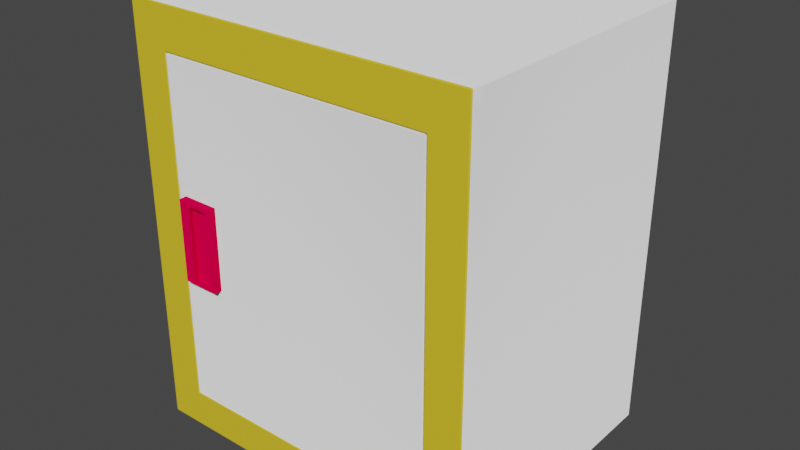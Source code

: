 # Source: Locker.blend  (saved by Blender 3.6.11; exported with 4.5.12 LTS)
import bpy
from mathutils import Matrix  # noqa: F401  (used for matrix-valued properties, if any)

bpy.ops.wm.read_factory_settings(use_empty=True)
scene = bpy.context.scene
scene.name = 'Scene'

# ---- materials (node trees are filled in below, after node groups)
mat_surface = bpy.data.materials.new('Surface')
mat_surface.use_transparent_shadow = False
mat_surface.diffuse_color = (0.5882, 0.5882, 0.5882, 1.0)
mat_surface.roughness = 0.8586
mat_surface.specular_intensity = 0.0
mat_surface.metallic = 1.0
mat_loopshape_area = bpy.data.materials.new('Loopshape Area')
mat_loopshape_area.use_transparent_shadow = False
mat_handle = bpy.data.materials.new('Handle')
mat_handle.use_transparent_shadow = False

# ---- material node trees
mat_surface.use_nodes = True; mat_surface.node_tree.nodes.clear()
_N = mat_surface.node_tree.nodes; _L = mat_surface.node_tree.links
n0 = _N.new('ShaderNodeOutputMaterial'); n0.name = 'Material Output'; n0.location = (300, 300)
n1 = _N.new('ShaderNodeNormalMap'); n1.name = 'Normal Map'; n1.location = (-300, -300)
n1.label = 'Normal/Map'
n2 = _N.new('ShaderNodeBsdfDiffuse'); n2.name = 'Diffuse BSDF'; n2.location = (10, 300)
n2.inputs[1].default_value = 0.8586
_L.new(n2.outputs[0], n0.inputs[0])
_L.new(n1.outputs[0], n2.inputs[2])
n0.is_active_output = True
mat_loopshape_area.use_nodes = True; mat_loopshape_area.node_tree.nodes.clear()
_N = mat_loopshape_area.node_tree.nodes; _L = mat_loopshape_area.node_tree.links
n0 = _N.new('ShaderNodeBsdfPrincipled'); n0.name = 'Principled BSDF'; n0.location = (10, 300)
n0.distribution = 'GGX'
n0.subsurface_method = 'RANDOM_WALK_SKIN'
n0.inputs[0].default_value = (0.8, 0.5897, 0.02621, 1.0)
n0.inputs[3].default_value = 1.45
n0.inputs[27].default_value = (0.0, 0.0, 0.0, 1.0)
n0.inputs[28].default_value = 1.0
n1 = _N.new('ShaderNodeOutputMaterial'); n1.name = 'Material Output'; n1.location = (300, 300)
_L.new(n0.outputs[0], n1.inputs[0])
n1.is_active_output = True
mat_handle.use_nodes = True; mat_handle.node_tree.nodes.clear()
_N = mat_handle.node_tree.nodes; _L = mat_handle.node_tree.links
n0 = _N.new('ShaderNodeOutputMaterial'); n0.name = 'Material Output'; n0.location = (300, 300)
n1 = _N.new('ShaderNodeBsdfDiffuse'); n1.name = 'Diffuse BSDF'; n1.location = (10, 300)
n1.inputs[0].default_value = (0.8, 0.0, 0.05677, 1.0)
n1.inputs[1].default_value = 0.5
_L.new(n1.outputs[0], n0.inputs[0])
n0.is_active_output = True

# ---- world
world_world = bpy.data.worlds.new('World'); scene.world = world_world
world_world.use_nodes = True; world_world.node_tree.nodes.clear()
_N = world_world.node_tree.nodes; _L = world_world.node_tree.links
n0 = _N.new('ShaderNodeOutputWorld'); n0.name = 'World Output'; n0.location = (300, 300)
n1 = _N.new('ShaderNodeBackground'); n1.name = 'Background'; n1.location = (10, 300)
n1.inputs[0].default_value = (0.05088, 0.05088, 0.05088, 1.0)
_L.new(n1.outputs[0], n0.inputs[0])
n0.is_active_output = True
world_world.color = (0.05088, 0.05088, 0.05088)
world_world.use_sun_shadow = False
world_world.sun_shadow_jitter_overblur = 0.0

# ---- meshes
me_locker_door = bpy.data.meshes.new('Locker Door')
me_locker_door.from_pydata([(-0.7765, -0.02201, -0.4829), (-7.451e-09, -0.02201, -0.4829), (-7.451e-09, -0.02201, 0.4834), (-0.7765, -0.02201, 0.4834), (-0.7765, 0.02201, -0.484), (-7.451e-09, 0.02201, -0.484), (-7.451e-09, 0.02201, 0.4834), (-0.7765, 0.02201, 0.4834)], [], [(2, 6, 7, 3), (3, 7, 4, 0), (1, 2, 3, 0), (7, 6, 5, 4), (0, 4, 5, 1), (1, 5, 6, 2)])
_uv = me_locker_door.uv_layers.new(name='UVChannel_1')
_uv.uv.foreach_set('vector', [0.9739, 0.4608, 1.0, 0.4608, 1.0, 0.9216, 0.9739, 0.9216, 0.9216, 0.0, 0.9477, 0.0, 0.9477, 0.5741, 0.9216, 0.5735, 0.4608, 0.5735, 0.4608, 0.0, 0.9216, 0.0, 0.9216, 0.5735, 0.0, 0.0, 0.4608, 0.0, 0.4608, 0.5741, 0.0, 0.5741, 0.9739, -7.195e-09, 1.0, -8.337e-09, 1.0, 0.4608, 0.9739, 0.4608, 0.9739, 0.5735, 0.9477, 0.5741, 0.9477, 0.0, 0.9739, 0.0])
me_locker_door.materials.append(mat_surface)
me_locker_door.update()
me_locker_door.normals_split_custom_set([tuple(v) for v in zip(*[iter([0.0, 0.0, 1.0, 0.0, 0.0, 1.0, 0.0, 0.0, 1.0, 0.0, 0.0, 1.0, -1.0, -4.022e-07, 0.0, -1.0, -4.022e-07, 0.0, -1.0, -4.022e-07, 0.0, -1.0, -4.022e-07, 0.0, 0.0, -1.0, -9.186e-08, 0.0, -1.0, -9.186e-08, 0.0, -1.0, -9.186e-08, 0.0, -1.0, -9.186e-08, 0.0, 1.0, 6.199e-08, 0.0, 1.0, 6.199e-08, 0.0, 1.0, 6.199e-08, 0.0, 1.0, 6.199e-08, 0.0, -0.02507, -0.9997, 0.0, -0.02507, -0.9997, 0.0, -0.02507, -0.9997, 0.0, -0.02507, -0.9997, 1.0, 0.0, 0.0, 1.0, 0.0, 0.0, 1.0, 0.0, 0.0, 1.0, 0.0, 0.0])] * 3)])
me_locker_wall = bpy.data.meshes.new('Locker Wall')
me_locker_wall.from_pydata([(-0.5, -0.382, 0.0), (-0.5, 0.418, 0.0), (0.5, 0.418, 0.0), (0.5, -0.382, 0.0), (-0.5, -0.382, 1.2), (0.5, -0.382, 1.2), (0.5, 0.418, 1.2), (-0.5, 0.418, 1.2), (0.4693, -0.382, 0.03162), (-0.4696, -0.382, 0.03162), (0.4693, -0.382, 1.158), (-0.4696, -0.382, 1.158), (0.4693, 0.378, 0.03162), (-0.4696, 0.378, 0.03162), (0.4693, 0.378, 1.158), (-0.4696, 0.378, 1.158), (0.4693, -0.382, 1.2), (-0.4696, -0.382, 0.0), (-0.5, -0.382, 0.03162), (-0.5, 0.418, 0.03162), (0.5, 0.418, 0.03162), (0.5, -0.382, 0.03162), (-0.5, -0.382, 1.158), (-0.5, 0.418, 1.158), (0.5, 0.418, 1.158), (0.5, -0.382, 1.158), (-0.4696, -0.382, 1.2), (0.4693, -0.382, 0.0), (0.4693, 0.418, 0.0), (-0.4696, 0.418, 0.0), (0.4693, 0.418, 1.2), (-0.4696, 0.418, 1.2), (-0.4696, 0.418, 1.158), (-0.4696, 0.418, 0.03162), (0.4693, 0.418, 1.158), (0.4693, 0.418, 0.03162), (0.5, -0.342, 0.0), (-0.5, -0.342, 0.0), (0.5, -0.342, 1.2), (-0.5, -0.342, 1.2), (-0.5, -0.342, 0.03162), (0.5, -0.342, 0.03162), (-0.5, -0.342, 1.158), (0.5, -0.342, 1.158), (0.4693, -0.342, 0.0), (-0.4696, -0.342, 0.0), (0.4693, -0.342, 1.2), (-0.4696, -0.342, 1.2), (0.4693, -0.342, 0.03162), (-0.4696, -0.342, 0.03162), (0.4693, -0.342, 1.158), (-0.4696, -0.342, 1.158), (0.3893, -0.382, 0.1116), (-0.3896, -0.382, 0.1116), (0.3893, -0.382, 1.078), (-0.3896, -0.382, 1.078), (-0.3896, -0.342, 0.1116), (0.3893, -0.342, 0.1116), (0.3893, -0.342, 1.078), (-0.3896, -0.342, 1.078)], [], [(10, 11, 55, 54), (6, 24, 34, 30), (49, 51, 59, 56), (22, 11, 26, 4), (16, 46, 47, 26), (40, 18, 22, 42), (10, 25, 5, 16), (19, 33, 29, 1), (8, 27, 3, 21), (18, 9, 11, 22), (13, 12, 14, 15), (11, 9, 53, 55), (36, 44, 28, 2), (50, 48, 57, 58), (38, 43, 24, 6), (38, 6, 30, 46), (37, 40, 19, 1), (28, 44, 45, 29), (26, 47, 39, 4), (41, 21, 3, 36), (17, 9, 18, 0), (42, 22, 4, 39), (23, 32, 33, 19), (43, 25, 21, 41), (25, 10, 8, 21), (29, 45, 37, 1), (26, 11, 10, 16), (27, 8, 9, 17), (44, 27, 17, 45), (45, 17, 0, 37), (46, 30, 31, 47), (47, 31, 7, 39), (29, 33, 35, 28), (31, 32, 23, 7), (33, 32, 34, 35), (35, 34, 24, 20), (30, 34, 32, 31), (28, 35, 20, 2), (24, 43, 41, 20), (23, 42, 39, 7), (20, 41, 36, 2), (0, 18, 40, 37), (5, 38, 46, 16), (5, 25, 43, 38), (3, 27, 44, 36), (19, 40, 42, 23), (14, 50, 51, 15), (15, 51, 49, 13), (13, 49, 48, 12), (12, 48, 50, 14), (57, 52, 54, 58), (56, 53, 52, 57), (59, 55, 53, 56), (58, 54, 55, 59), (48, 49, 56, 57), (51, 50, 58, 59), (8, 10, 54, 52), (9, 8, 52, 53)])
me_locker_wall.polygons.foreach_set('use_smooth', [0, 1, 0, 0, 1, 1, 0, 1, 0, 0, 0, 0, 1, 0, 1, 1, 1, 1, 1, 1, 0, 1, 1, 1, 0, 1, 0, 0, 1, 1, 1, 1, 1, 1, 1, 1, 1, 1, 1, 1, 1, 1, 1, 1, 1, 1, 0, 0, 0, 0, 0, 0, 0, 0, 0, 0, 0, 0])
me_locker_wall.polygons.foreach_set('material_index', [1, 0, 0, 1, 0, 0, 1, 0, 1, 1, 0, 1, 0, 0, 0, 0, 0, 0, 0, 0, 1, 0, 0, 0, 1, 0, 1, 1, 0, 0, 0, 0, 0, 0, 0, 0, 0, 0, 0, 0, 0, 0, 0, 0, 0, 0, 0, 0, 0, 0, 0, 0, 0, 0, 0, 0, 1, 1])
_k = set([(0, 37), (1, 19), (1, 29), (1, 37), (2, 20), (2, 28), (2, 36), (3, 36), (4, 39), (5, 38), (6, 24), (6, 30), (6, 38), (7, 23), (7, 31), (7, 39), (19, 23), (20, 24), (28, 29), (30, 31)])
me_locker_wall.attributes.new('sharp_edge', 'BOOLEAN', 'EDGE').data.foreach_set('value', [ (min(e.vertices), max(e.vertices)) in _k for e in me_locker_wall.edges])
_uv = me_locker_wall.uv_layers.new(name='UVChannel_1')
_uv.uv.foreach_set('vector', [0.008381, 0.01135, 0.265, 0.01135, 0.2431, 0.03321, 0.03025, 0.03321, 0.5466, 0.0, 0.5466, 0.01135, 0.5382, 0.01135, 0.5382, 0.0, 0.4373, 0.6359, 0.4373, 0.328, 0.4592, 0.3498, 0.4592, 0.6141, 0.2733, 0.01135, 0.265, 0.01135, 0.265, 0.0, 0.2733, 0.0, 0.6341, 0.6443, 0.645, 0.6443, 0.645, 0.9009, 0.6341, 0.9009, 0.01093, 0.6473, 0.0, 0.6473, 0.0, 0.3393, 0.01093, 0.3393, 0.008381, 0.01135, 0.0, 0.01135, 0.0, 0.0, 0.008381, 0.0, 0.2733, 0.3193, 0.2816, 0.3193, 0.2816, 0.328, 0.2733, 0.328, 0.008381, 0.3193, 0.008381, 0.328, 0.0, 0.328, 0.0, 0.3193, 0.2733, 0.3193, 0.265, 0.3193, 0.265, 0.01135, 0.2733, 0.01135, 0.8032, 0.308, 0.5466, 0.308, 0.5466, 0.0, 0.8032, 0.0, 0.265, 0.01135, 0.265, 0.3193, 0.2431, 0.2975, 0.2431, 0.03321, 0.01093, 0.9292, 0.01093, 0.9209, 0.2186, 0.9209, 0.2186, 0.9292, 0.6939, 0.328, 0.6939, 0.6359, 0.672, 0.6141, 0.672, 0.3498, 0.4264, 0.328, 0.4264, 0.3393, 0.2186, 0.3393, 0.2186, 0.328, 0.645, 0.6359, 0.8527, 0.6359, 0.8527, 0.6443, 0.645, 0.6443, 0.01093, 0.6559, 0.01093, 0.6473, 0.2186, 0.6473, 0.2186, 0.6559, 0.2186, 0.9209, 0.01093, 0.9209, 0.01093, 0.6642, 0.2186, 0.6642, 0.6341, 0.9009, 0.645, 0.9009, 0.645, 0.9092, 0.6341, 0.9092, 0.4264, 0.6473, 0.4373, 0.6473, 0.4373, 0.6559, 0.4264, 0.6559, 0.265, 0.328, 0.265, 0.3193, 0.2733, 0.3193, 0.2733, 0.328, 0.01093, 0.3393, 0.0, 0.3393, 0.0, 0.328, 0.01093, 0.328, 0.2733, 0.01135, 0.2816, 0.01135, 0.2816, 0.3193, 0.2733, 0.3193, 0.4264, 0.3393, 0.4373, 0.3393, 0.4373, 0.6473, 0.4264, 0.6473, 0.0, 0.01135, 0.008381, 0.01135, 0.008381, 0.3193, 0.0, 0.3193, 0.2186, 0.6642, 0.01093, 0.6642, 0.01093, 0.6559, 0.2186, 0.6559, 0.265, 0.0, 0.265, 0.01135, 0.008381, 0.01135, 0.008381, 0.0, 0.008381, 0.328, 0.008381, 0.3193, 0.265, 0.3193, 0.265, 0.328, 0.01093, 0.9209, 2.396e-08, 0.9209, 1.274e-08, 0.6642, 0.01093, 0.6642, 0.01093, 0.6642, 1.274e-08, 0.6642, 1.238e-08, 0.6559, 0.01093, 0.6559, 0.645, 0.6443, 0.8527, 0.6443, 0.8527, 0.9009, 0.645, 0.9009, 0.645, 0.9009, 0.8527, 0.9009, 0.8527, 0.9092, 0.645, 0.9092, 0.2816, 0.328, 0.2816, 0.3193, 0.5382, 0.3193, 0.5382, 0.328, 0.2816, 0.0, 0.2816, 0.01135, 0.2733, 0.01135, 0.2733, 0.0, 0.2816, 0.3193, 0.2816, 0.01135, 0.5382, 0.01135, 0.5382, 0.3193, 0.5382, 0.3193, 0.5382, 0.01135, 0.5466, 0.01135, 0.5466, 0.3193, 0.5382, 0.0, 0.5382, 0.01135, 0.2816, 0.01135, 0.2816, 0.0, 0.5382, 0.328, 0.5382, 0.3193, 0.5466, 0.3193, 0.5466, 0.328, 0.2186, 0.3393, 0.4264, 0.3393, 0.4264, 0.6473, 0.2186, 0.6473, 0.2186, 0.3393, 0.01093, 0.3393, 0.01093, 0.328, 0.2186, 0.328, 0.2186, 0.6473, 0.4264, 0.6473, 0.4264, 0.6559, 0.2186, 0.6559, 0.0, 0.6559, 0.0, 0.6473, 0.01093, 0.6473, 0.01093, 0.6559, 0.6341, 0.6359, 0.645, 0.6359, 0.645, 0.6443, 0.6341, 0.6443, 0.4373, 0.328, 0.4373, 0.3393, 0.4264, 0.3393, 0.4264, 0.328, 2.433e-08, 0.9292, 2.396e-08, 0.9209, 0.01093, 0.9209, 0.01093, 0.9292, 0.2186, 0.6473, 0.01093, 0.6473, 0.01093, 0.3393, 0.2186, 0.3393, 0.4154, 0.9125, 0.2186, 0.9125, 0.2186, 0.6559, 0.4154, 0.6559, 0.6939, 0.328, 0.8907, 0.328, 0.8907, 0.6359, 0.6939, 0.6359, 0.8032, 2.53e-09, 1.0, 2.986e-09, 1.0, 0.2566, 0.8032, 0.2566, 0.6341, 0.9439, 0.4373, 0.9439, 0.4373, 0.6359, 0.6341, 0.6359, 0.8636, 0.9002, 0.8527, 0.9002, 0.8527, 0.6359, 0.8636, 0.6359, 0.4264, 0.8688, 0.4154, 0.8688, 0.4154, 0.6559, 0.4264, 0.6559, 0.8636, 0.6359, 0.8746, 0.6359, 0.8746, 0.9002, 0.8636, 0.9002, 0.8855, 0.8488, 0.8746, 0.8488, 0.8746, 0.6359, 0.8855, 0.6359, 0.6939, 0.6359, 0.4373, 0.6359, 0.4592, 0.6141, 0.672, 0.6141, 0.4373, 0.328, 0.6939, 0.328, 0.672, 0.3498, 0.4592, 0.3498, 0.008381, 0.3193, 0.008381, 0.01135, 0.03025, 0.03321, 0.03025, 0.2975, 0.265, 0.3193, 0.008381, 0.3193, 0.03025, 0.2975, 0.2431, 0.2975])
me_locker_wall.materials.append(mat_surface)
me_locker_wall.materials.append(mat_loopshape_area)
me_locker_wall.update()
me_locker_wall.normals_split_custom_set([tuple(v) for v in zip(*[iter([0.0, -1.0, 4.337e-07, 0.0, -1.0, 4.337e-07, 0.0, -1.0, 4.337e-07, 0.0, -1.0, 4.337e-07, 0.0, 1.0, 0.0, 0.0, 1.0, 0.0, 0.0, 1.0, 0.0, 0.0, 1.0, 0.0, 0.0, 1.0, 0.0, 0.0, 1.0, 0.0, 0.0, 1.0, 0.0, 0.0, 1.0, 0.0, 0.0, -1.0, 0.0, 0.0, -1.0, 0.0, 0.0, -1.0, 0.0, 0.0, -1.0, 0.0, 0.0, 0.0, 1.0, 0.0, 0.0, 1.0, 0.0, 0.0, 1.0, 0.0, 0.0, 1.0, -1.0, 0.0, 0.0, -1.0, 0.0, 0.0, -1.0, 0.0, 0.0, -1.0, 0.0, 0.0, 0.0, -1.0, 0.0, 0.0, -1.0, 0.0, 0.0, -1.0, 0.0, 0.0, -1.0, 0.0, 0.0, 1.0, 0.0, 0.0, 1.0, 0.0, 0.0, 1.0, 0.0, 0.0, 1.0, 0.0, 0.0, -1.0, 0.0, 0.0, -1.0, 0.0, 0.0, -1.0, 0.0, 0.0, -1.0, 0.0, 0.0, -1.0, 0.0, 0.0, -1.0, 0.0, 0.0, -1.0, 0.0, 0.0, -1.0, 0.0, 0.0, -1.0, 0.0, 0.0, -1.0, 0.0, 0.0, -1.0, 0.0, 0.0, -1.0, 0.0, 0.0, -1.0, 0.0, 0.0, -1.0, 0.0, 0.0, -1.0, 0.0, 0.0, -1.0, 0.0, 0.0, 0.0, -1.0, 0.0, 0.0, -1.0, 0.0, 0.0, -1.0, 0.0, 0.0, -1.0, 0.0, 1.0, 0.0, 0.0, 1.0, 0.0, 0.0, 1.0, 0.0, 0.0, 1.0, 0.0, 1.0, 0.0, 0.0, 1.0, 0.0, 0.0, 1.0, 0.0, 0.0, 1.0, 0.0, 0.0, 0.0, 0.0, 1.0, 0.0, 0.0, 1.0, 0.0, 0.0, 1.0, 0.0, 0.0, 1.0, -1.0, 0.0, 0.0, -1.0, 0.0, 0.0, -1.0, 0.0, 0.0, -1.0, 0.0, 0.0, 0.0, 0.0, -1.0, 0.0, 0.0, -1.0, 0.0, 0.0, -1.0, 0.0, 0.0, -1.0, 0.0, 0.0, 1.0, 0.0, 0.0, 1.0, 0.0, 0.0, 1.0, 0.0, 0.0, 1.0, 1.0, 0.0, 0.0, 1.0, 0.0, 0.0, 1.0, 0.0, 0.0, 1.0, 0.0, 0.0, 0.0, -1.0, 0.0, 0.0, -1.0, 0.0, 0.0, -1.0, 0.0, 0.0, -1.0, 0.0, -1.0, 0.0, 0.0, -1.0, 0.0, 0.0, -1.0, 0.0, 0.0, -1.0, 0.0, 0.0, 0.0, 1.0, 0.0, 0.0, 1.0, 0.0, 0.0, 1.0, 0.0, 0.0, 1.0, 0.0, 1.0, 0.0, 0.0, 1.0, 0.0, 0.0, 1.0, 0.0, 0.0, 1.0, 0.0, 0.0, 0.0, -1.0, 0.0, 0.0, -1.0, 0.0, 0.0, -1.0, 0.0, 0.0, -1.0, 0.0, 0.0, 0.0, -1.0, 0.0, 0.0, -1.0, 0.0, 0.0, -1.0, 0.0, 0.0, -1.0, 0.0, -1.0, 0.0, 0.0, -1.0, 0.0, 0.0, -1.0, 0.0, 0.0, -1.0, 0.0, 0.0, -1.0, 0.0, 0.0, -1.0, 0.0, 0.0, -1.0, 0.0, 0.0, -1.0, 0.0, 0.0, 0.0, -1.0, 0.0, 0.0, -1.0, 0.0, 0.0, -1.0, 0.0, 0.0, -1.0, 0.0, 0.0, -1.0, 0.0, 0.0, -1.0, 0.0, 0.0, -1.0, 0.0, 0.0, -1.0, 0.0, 0.0, 1.0, 0.0, 0.0, 1.0, 0.0, 0.0, 1.0, 0.0, 0.0, 1.0, 0.0, 0.0, 1.0, 0.0, 0.0, 1.0, 0.0, 0.0, 1.0, 0.0, 0.0, 1.0, 0.0, 1.0, 0.0, 0.0, 1.0, 0.0, 0.0, 1.0, 0.0, 0.0, 1.0, 0.0, 0.0, 1.0, 0.0, 0.0, 1.0, 0.0, 0.0, 1.0, 0.0, 0.0, 1.0, 0.0, 0.0, 1.0, 0.0, 0.0, 1.0, 0.0, 0.0, 1.0, 0.0, 0.0, 1.0, 0.0, 0.0, 1.0, 0.0, 0.0, 1.0, 0.0, 0.0, 1.0, 0.0, 0.0, 1.0, 0.0, 0.0, 1.0, 0.0, 0.0, 1.0, 0.0, 0.0, 1.0, 0.0, 0.0, 1.0, 0.0, 0.0, 1.0, 0.0, 0.0, 1.0, 0.0, 0.0, 1.0, 0.0, 0.0, 1.0, 0.0, 1.0, 0.0, 0.0, 1.0, 0.0, 0.0, 1.0, 0.0, 0.0, 1.0, 0.0, 0.0, -1.0, 0.0, 0.0, -1.0, 0.0, 0.0, -1.0, 0.0, 0.0, -1.0, 0.0, 0.0, 1.0, 0.0, 0.0, 1.0, 0.0, 0.0, 1.0, 0.0, 0.0, 1.0, 0.0, 0.0, -1.0, 0.0, 0.0, -1.0, 0.0, 0.0, -1.0, 0.0, 0.0, -1.0, 0.0, 0.0, 0.0, 0.0, 1.0, 0.0, 0.0, 1.0, 0.0, 0.0, 1.0, 0.0, 0.0, 1.0, 1.0, 0.0, 0.0, 1.0, 0.0, 0.0, 1.0, 0.0, 0.0, 1.0, 0.0, 0.0, 0.0, 0.0, -1.0, 0.0, 0.0, -1.0, 0.0, 0.0, -1.0, 0.0, 0.0, -1.0, -1.0, 0.0, 0.0, -1.0, 0.0, 0.0, -1.0, 0.0, 0.0, -1.0, 0.0, 0.0, 0.0, 0.0, -1.0, 0.0, 0.0, -1.0, 0.0, 0.0, -1.0, 0.0, 0.0, -1.0, 1.0, -7.346e-08, 0.0, 1.0, -7.346e-08, 0.0, 1.0, -7.346e-08, 0.0, 1.0, -7.346e-08, 0.0, 0.0, 0.0, 1.0, 0.0, 0.0, 1.0, 0.0, 0.0, 1.0, 0.0, 0.0, 1.0, -1.0, 0.0, 0.0, -1.0, 0.0, 0.0, -1.0, 0.0, 0.0, -1.0, 0.0, 0.0, -1.0, 0.0, 0.0, -1.0, 0.0, 0.0, -1.0, 0.0, 0.0, -1.0, 0.0, 0.0, 0.0, 0.0, 1.0, 0.0, 0.0, 1.0, 0.0, 0.0, 1.0, 0.0, 0.0, 1.0, 1.0, 0.0, 0.0, 1.0, 0.0, 0.0, 1.0, 0.0, 0.0, 1.0, 0.0, 0.0, 0.0, 0.0, -1.0, 0.0, 0.0, -1.0, 0.0, 0.0, -1.0, 0.0, 0.0, -1.0, 0.0, 1.0, 0.0, 0.0, 1.0, 0.0, 0.0, 1.0, 0.0, 0.0, 1.0, 0.0, 0.0, 1.0, 0.0, 0.0, 1.0, 0.0, 0.0, 1.0, 0.0, 0.0, 1.0, 0.0, 0.0, -1.0, 0.0, 0.0, -1.0, 0.0, 0.0, -1.0, 0.0, 0.0, -1.0, 0.0, 0.0, -1.0, -4.337e-07, 0.0, -1.0, -4.337e-07, 0.0, -1.0, -4.337e-07, 0.0, -1.0, -4.337e-07])] * 3)])
me_locker_handle = bpy.data.meshes.new('Locker Handle')
me_locker_handle.from_pydata([(-0.05655, 0.02169, -0.1159), (-0.05655, 0.02169, 0.1168), (0.04963, 0.02169, 0.1168), (0.04963, 0.02169, -0.1159), (-0.02115, 0.006391, -0.1064), (0.02017, 0.003582, -0.1064), (0.02017, 0.003582, 0.1066), (-0.02115, 0.006391, 0.1066), (0.04963, -0.01266, -0.1159), (-0.05655, -0.01266, -0.1159), (0.04963, -0.01266, 0.1168), (-0.05655, -0.01266, 0.1168), (0.03254, -0.01266, -0.1043), (-0.02235, -0.01266, -0.1043), (0.03254, -0.01266, 0.1052), (-0.02235, -0.01266, 0.1052), (0.0316, -0.006013, -0.1112), (0.02811, 0.0008369, -0.1076), (-0.0278, 0.004745, -0.1073), (-0.02739, -0.001574, -0.1101), (0.03176, -0.007165, 0.1057), (-0.02739, -0.001574, 0.1103), (-0.0278, 0.004745, 0.1076), (0.02815, 0.0005499, 0.1064)], [], [(23, 6, 5, 17), (11, 1, 0, 9), (8, 3, 2, 10), (10, 2, 1, 11), (3, 0, 1, 2), (9, 0, 3, 8), (8, 12, 13), (13, 9, 8), (10, 11, 15), (15, 14, 10), (18, 22, 21, 19), (12, 16, 17), (17, 5, 4), (4, 18, 19), (17, 4, 19), (12, 8, 10, 14), (12, 14, 20), (20, 16, 12), (15, 21, 22), (22, 7, 6), (15, 22, 6), (6, 23, 20), (15, 6, 20), (14, 15, 20), (13, 12, 17, 19), (20, 23, 17, 16), (21, 15, 13, 19), (4, 7, 22, 18), (15, 11, 9, 13), (7, 4, 5, 6)])
me_locker_handle.polygons.foreach_set('use_smooth', [True] * 30)
_k = set([(0, 1), (0, 3), (0, 9), (1, 2), (1, 11), (2, 3), (2, 10), (3, 8), (4, 5), (4, 18), (5, 17), (6, 7), (6, 23), (7, 22), (8, 9), (8, 10), (9, 11), (10, 11), (12, 13), (12, 14), (12, 16), (13, 15), (13, 19), (14, 15), (14, 20), (15, 21), (16, 17), (18, 19), (18, 22), (20, 23), (21, 22)])
me_locker_handle.attributes.new('sharp_edge', 'BOOLEAN', 'EDGE').data.foreach_set('value', [ (min(e.vertices), max(e.vertices)) in _k for e in me_locker_handle.edges])
_uv = me_locker_handle.uv_layers.new(name='UVChannel_1')
_uv.uv.foreach_set('vector', [0.5695, 0.369, 0.5739, 0.3688, 0.5739, 0.4846, 0.5696, 0.4853, 0.5337, 0.3683, 0.552, 0.3686, 0.552, 0.4948, 0.5337, 0.4946, 0.5337, 0.4947, 0.5154, 0.4949, 0.5154, 0.3685, 0.5337, 0.3683, 0.552, 0.4881, 0.5706, 0.4881, 0.5706, 0.5458, 0.552, 0.5458, 0.4577, 0.4948, 0.4, 0.4948, 0.4, 0.3683, 0.4577, 0.3683, 0.4, 0.4948, 0.4187, 0.4948, 0.4187, 0.5525, 0.4, 0.5525, 0.4577, 0.4948, 0.467, 0.4885, 0.4968, 0.4885, 0.4968, 0.4885, 0.5154, 0.4948, 0.4577, 0.4948, 0.4577, 0.3683, 0.5154, 0.3683, 0.4968, 0.3746, 0.4968, 0.3746, 0.467, 0.3746, 0.4577, 0.3683, 0.552, 0.4866, 0.552, 0.3699, 0.5554, 0.3683, 0.5554, 0.4881, 0.4392, 0.4948, 0.4421, 0.4992, 0.4392, 0.5027, 0.4258, 0.4973, 0.4274, 0.5016, 0.4289, 0.524, 0.4289, 0.524, 0.4279, 0.5276, 0.4244, 0.5274, 0.4258, 0.4973, 0.4289, 0.524, 0.4244, 0.5274, 0.467, 0.4885, 0.4577, 0.4948, 0.4577, 0.3683, 0.467, 0.3746, 0.5619, 0.4827, 0.5619, 0.369, 0.5649, 0.3688, 0.5649, 0.3688, 0.5655, 0.4865, 0.5619, 0.4827, 0.4577, 0.5048, 0.4558, 0.498, 0.4577, 0.4948, 0.4383, 0.4948, 0.4392, 0.4984, 0.4377, 0.5209, 0.4289, 0.4978, 0.4383, 0.4948, 0.4377, 0.5209, 0.4377, 0.5209, 0.4361, 0.5252, 0.4319, 0.5272, 0.4289, 0.4978, 0.4377, 0.5209, 0.4319, 0.5272, 0.4289, 0.5276, 0.4289, 0.4978, 0.4319, 0.5272, 0.4187, 0.5246, 0.4187, 0.4948, 0.4258, 0.4973, 0.4244, 0.5274, 0.5649, 0.3688, 0.5694, 0.3683, 0.5695, 0.4845, 0.5655, 0.4865, 0.5554, 0.3683, 0.5619, 0.3712, 0.5619, 0.485, 0.5554, 0.4881, 0.5964, 0.4846, 0.5964, 0.3688, 0.6, 0.3683, 0.6, 0.4851, 0.4968, 0.3746, 0.5154, 0.3683, 0.5154, 0.4948, 0.4968, 0.4885, 0.5964, 0.3688, 0.5964, 0.4846, 0.5739, 0.4846, 0.5739, 0.3688])
me_locker_handle.materials.append(mat_handle)
me_locker_handle.update()
me_locker_handle.normals_split_custom_set([tuple(v) for v in zip(*[iter([-0.6699, -0.7425, -0.0002224, -0.2125, -0.9772, 7.099e-07, -0.2051, -0.9787, -0.0006187, -0.7069, -0.7073, -0.001613, -1.0, 0.0, 0.0, -1.0, 0.0, 0.0, -1.0, 0.0, 0.0, -1.0, 0.0, 0.0, 1.0, 0.0, 0.0, 1.0, 0.0, 0.0, 1.0, 0.0, 0.0, 1.0, 0.0, 0.0, 0.0, 0.0, 1.0, 0.0, 0.0, 1.0, 0.0, 0.0, 1.0, 0.0, 0.0, 1.0, 0.0, 1.0, 0.0, 0.0, 1.0, 0.0, 0.0, 1.0, 0.0, 0.0, 1.0, 0.0, 0.0, 0.0, -1.0, 0.0, 0.0, -1.0, 0.0, 0.0, -1.0, 0.0, 0.0, -1.0, 0.0, -1.0, -1.922e-08, 0.0, -1.0, 0.0, 0.0, -1.0, -1.069e-07, 0.0, -1.0, -1.069e-07, 0.0, -1.0, -3.936e-08, 0.0, -1.0, -1.922e-08, 0.0, -1.0, 2.232e-08, 0.0, -1.0, 1.968e-08, 0.0, -1.0, 5.5e-08, 0.0, -1.0, 5.5e-08, 0.0, -1.0, 2.478e-08, 0.0, -1.0, 2.232e-08, 0.9979, 0.06427, 0.0, 0.9979, 0.06427, 0.0, 0.9697, 0.2441, 0.0, 0.9706, 0.2405, 0.0, 0.3158, 0.3511, 0.8815, 0.9114, 0.3511, 0.2144, 0.2116, 0.1891, 0.9589, 0.2116, 0.1891, 0.9589, -0.0325, -0.4781, 0.8777, -0.02441, -0.4049, 0.914, -0.02441, -0.4049, 0.914, -0.02726, -0.4016, 0.9154, -0.02031, -0.05121, 0.9985, 0.2116, 0.1891, 0.9589, -0.02441, -0.4049, 0.914, -0.02031, -0.05121, 0.9985, 0.0, -1.0, 0.0, 0.0, -1.0, -1.922e-08, 0.0, -1.0, 2.232e-08, 0.0, -1.0, 2.478e-08, -0.9901, -0.14, 1.217e-07, -0.9901, -0.14, 0.0, -0.9562, -0.2926, -0.0002254, -0.9562, -0.2926, -0.0002254, -0.9436, -0.3312, -0.001051, -0.9901, -0.14, 1.217e-07, -0.1431, 0.07821, -0.9866, -0.8928, -0.2274, -0.3889, -0.3037, -0.05028, -0.9515, -0.3037, -0.05028, -0.9515, -0.02729, -0.4015, -0.9155, -0.00146, 0.08331, -0.9965, -0.1431, 0.07821, -0.9866, -0.3037, -0.05028, -0.9515, -0.00146, 0.08331, -0.9965, -0.00146, 0.08331, -0.9965, 0.00604, 0.09048, -0.9959, 0.0009757, 0.08829, -0.9961, -0.1431, 0.07821, -0.9866, -0.00146, 0.08331, -0.9965, 0.0009757, 0.08829, -0.9961, 0.0, 0.08973, -0.996, -0.1431, 0.07821, -0.9866, 0.0009757, 0.08829, -0.9961, -1.08e-05, 0.4613, 0.8873, 0.3158, 0.3511, 0.8815, 0.2116, 0.1891, 0.9589, -0.02031, -0.05121, 0.9985, -0.9562, -0.2926, -0.0002254, -0.6699, -0.7425, -0.0002224, -0.7069, -0.7073, -0.001613, -0.9436, -0.3312, -0.001051, 0.9697, 0.2441, 0.0, 0.9104, 0.4136, 0.0, 0.9104, 0.4136, 0.0, 0.9706, 0.2405, 0.0, 0.0937, -0.9956, 0.0, 0.0937, -0.9956, 0.0, 0.2404, -0.9707, 0.0, 0.2404, -0.9707, 0.0, 0.0, -1.0, 5.5e-08, 0.0, -1.0, 1.968e-08, 0.0, -1.0, -3.936e-08, 0.0, -1.0, -1.069e-07, 0.0937, -0.9956, 0.0, 0.0937, -0.9956, 0.0, -0.2051, -0.9787, -0.0006187, -0.2125, -0.9772, 7.099e-07])] * 3)])

# ---- objects
ob_door = bpy.data.objects.new('Door', me_locker_door)
ob_wall = bpy.data.objects.new('Wall', me_locker_wall)
ob_handle = bpy.data.objects.new('Handle', me_locker_handle)

# ---- transforms, parenting, visibility, modifiers, constraints
ob_door.location = (0.3882, -0.359, 0.5962)
ob_door.color = (0.8, 0.8, 0.8, 1.0)
_m = ob_door.modifiers.new('Bevel', 'BEVEL')
_m.width = 0.004
_m.width_pct = 0.004
_m.segments = 2
ob_wall.location = (0.0, 0.0, 0.0)
ob_wall.color = (0.8, 0.8, 0.8, 1.0)
_m = ob_wall.modifiers.new('Bevel', 'BEVEL')
_m.width = 0.005
_m.width_pct = 0.005
_m.segments = 2
ob_handle.parent = ob_door
ob_handle.matrix_parent_inverse = Matrix(((1.0, -0.0, -0.0, -0.3882), (-0.0, 1.0, 0.0, 0.359), (-0.0, -0.0, 1.0, -0.5962), (-0.0, 0.0, -0.0, 1.0)))
ob_handle.location = (-0.3112, -0.3899, 0.5961)
ob_handle.color = (0.8, 0.8, 0.8, 1.0)
_m = ob_handle.modifiers.new('Bevel', 'BEVEL')
_m.width = 0.004
_m.width_pct = 0.004
_m.segments = 2

# ---- collection membership
scene.collection.objects.link(ob_door)
scene.collection.objects.link(ob_wall)
scene.collection.objects.link(ob_handle)

# ---- scene / render settings (as saved in the file)
scene.frame_start = 1; scene.frame_end = 250; scene.frame_set(1)
scene.render.engine = 'BLENDER_EEVEE_NEXT'
scene.render.fps = 30
scene.cycles.sampling_pattern = 'TABULATED_SOBOL'
scene.view_settings.view_transform = 'Filmic'
bpy.context.view_layer.update()

# ---- added for rendering (the .blend has no active camera and no usable light): camera, sun
cam_auto = bpy.data.cameras.new('AutoCamera')
cam_auto.lens = 50.0
cam_auto.sensor_width = 36.0
cam_auto.clip_end = 1000.0
ob_auto_camera = bpy.data.objects.new('AutoCamera', cam_auto)
scene.collection.objects.link(ob_auto_camera)
ob_auto_camera.location = (1.63253, -1.95134, 1.90603)
ob_auto_camera.rotation_euler = (1.09748, -7.21219e-08, 0.694738)
scene.camera = ob_auto_camera
light_auto_sun = bpy.data.lights.new('AutoSun', 'SUN')
light_auto_sun.energy = 3.0
light_auto_sun.angle = 0.0523599
ob_auto_sun = bpy.data.objects.new('AutoSun', light_auto_sun)
scene.collection.objects.link(ob_auto_sun)
ob_auto_sun.rotation_euler = (0.872665, 0.174533, 0.523599)
bpy.context.view_layer.update()
